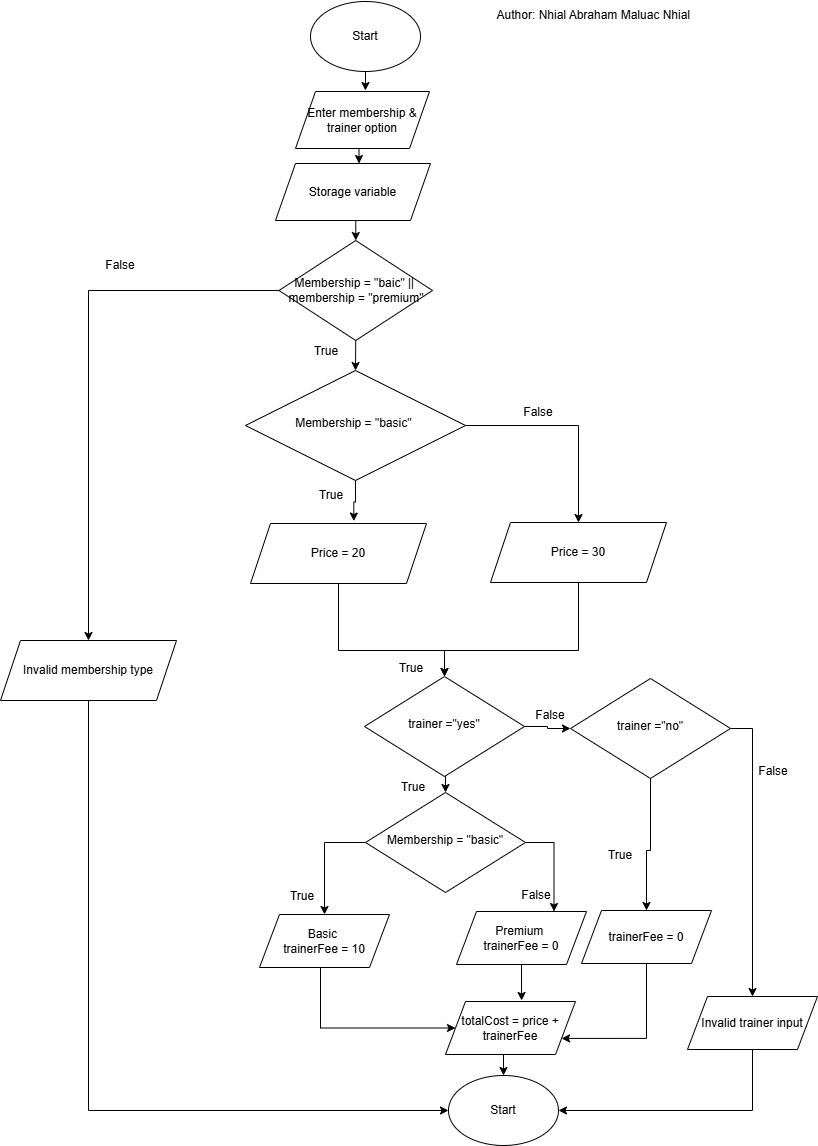

The diagram above was exported from draw.io. Its source (the exported page's mxGraphModel, read from the mxfile embedded in the PNG):
<mxGraphModel dx="1342" dy="715" grid="1" gridSize="10" guides="1" tooltips="1" connect="1" arrows="1" fold="1" page="1" pageScale="1" pageWidth="827" pageHeight="1169" math="0" shadow="0">
  <root>
    <mxCell id="0" />
    <mxCell id="1" parent="0" />
    <mxCell id="WNXvxtK0jEe0HYG1ohNC-28" edge="1" parent="1" source="WNXvxtK0jEe0HYG1ohNC-2" style="edgeStyle=orthogonalEdgeStyle;rounded=0;orthogonalLoop=1;jettySize=auto;html=1;exitX=0.5;exitY=1;exitDx=0;exitDy=0;">
      <mxGeometry relative="1" as="geometry">
        <mxPoint x="414.9230769230769" y="100" as="targetPoint" />
      </mxGeometry>
    </mxCell>
    <mxCell id="WNXvxtK0jEe0HYG1ohNC-2" parent="1" style="ellipse;whiteSpace=wrap;html=1;" value="Start" vertex="1">
      <mxGeometry height="70" width="110" x="360" y="11" as="geometry" />
    </mxCell>
    <mxCell id="WNXvxtK0jEe0HYG1ohNC-29" edge="1" parent="1" style="edgeStyle=orthogonalEdgeStyle;rounded=0;orthogonalLoop=1;jettySize=auto;html=1;exitX=0.5;exitY=1;exitDx=0;exitDy=0;entryX=0.5;entryY=0;entryDx=0;entryDy=0;">
      <mxGeometry relative="1" as="geometry">
        <mxPoint x="417.9999999999998" y="157.9999999999999" as="sourcePoint" />
        <mxPoint x="408.4999999999998" y="173" as="targetPoint" />
      </mxGeometry>
    </mxCell>
    <mxCell id="WNXvxtK0jEe0HYG1ohNC-3" parent="1" style="shape=parallelogram;perimeter=parallelogramPerimeter;whiteSpace=wrap;html=1;fixedSize=1;" value="Enter membership &amp;amp; trainer option" vertex="1">
      <mxGeometry height="57" width="134" x="345" y="101" as="geometry" />
    </mxCell>
    <mxCell id="WNXvxtK0jEe0HYG1ohNC-30" edge="1" parent="1" source="WNXvxtK0jEe0HYG1ohNC-5" style="edgeStyle=orthogonalEdgeStyle;rounded=0;orthogonalLoop=1;jettySize=auto;html=1;exitX=0.5;exitY=1;exitDx=0;exitDy=0;entryX=0.5;entryY=0;entryDx=0;entryDy=0;" target="WNXvxtK0jEe0HYG1ohNC-11">
      <mxGeometry relative="1" as="geometry" />
    </mxCell>
    <mxCell id="WNXvxtK0jEe0HYG1ohNC-5" parent="1" style="shape=parallelogram;perimeter=parallelogramPerimeter;whiteSpace=wrap;html=1;fixedSize=1;" value="Storage variable" vertex="1">
      <mxGeometry height="57" width="155" x="325" y="173" as="geometry" />
    </mxCell>
    <mxCell id="WNXvxtK0jEe0HYG1ohNC-48" edge="1" parent="1" source="WNXvxtK0jEe0HYG1ohNC-6" style="edgeStyle=orthogonalEdgeStyle;rounded=0;orthogonalLoop=1;jettySize=auto;html=1;exitX=0.5;exitY=1;exitDx=0;exitDy=0;entryX=0;entryY=0.5;entryDx=0;entryDy=0;" target="WNXvxtK0jEe0HYG1ohNC-40">
      <mxGeometry relative="1" as="geometry" />
    </mxCell>
    <mxCell id="WNXvxtK0jEe0HYG1ohNC-6" parent="1" style="shape=parallelogram;perimeter=parallelogramPerimeter;whiteSpace=wrap;html=1;fixedSize=1;" value="Invalid membership type" vertex="1">
      <mxGeometry height="60" width="176" x="50" y="650" as="geometry" />
    </mxCell>
    <mxCell id="WNXvxtK0jEe0HYG1ohNC-12" edge="1" parent="1" source="WNXvxtK0jEe0HYG1ohNC-11" style="edgeStyle=orthogonalEdgeStyle;rounded=0;orthogonalLoop=1;jettySize=auto;html=1;exitX=0;exitY=0.5;exitDx=0;exitDy=0;" target="WNXvxtK0jEe0HYG1ohNC-6">
      <mxGeometry relative="1" as="geometry" />
    </mxCell>
    <mxCell id="WNXvxtK0jEe0HYG1ohNC-17" edge="1" parent="1" source="WNXvxtK0jEe0HYG1ohNC-11" style="edgeStyle=orthogonalEdgeStyle;rounded=0;orthogonalLoop=1;jettySize=auto;html=1;exitX=0.5;exitY=1;exitDx=0;exitDy=0;entryX=0.5;entryY=0;entryDx=0;entryDy=0;" target="WNXvxtK0jEe0HYG1ohNC-16">
      <mxGeometry relative="1" as="geometry" />
    </mxCell>
    <mxCell id="WNXvxtK0jEe0HYG1ohNC-11" parent="1" style="rhombus;whiteSpace=wrap;html=1;" value="Membership = &quot;baic&quot; ||&amp;nbsp;&lt;div&gt;membership = &quot;premium&quot;&lt;/div&gt;" vertex="1">
      <mxGeometry height="100" width="153.5" x="328.5" y="250" as="geometry" />
    </mxCell>
    <mxCell id="WNXvxtK0jEe0HYG1ohNC-20" edge="1" parent="1" source="WNXvxtK0jEe0HYG1ohNC-16" style="edgeStyle=orthogonalEdgeStyle;rounded=0;orthogonalLoop=1;jettySize=auto;html=1;exitX=1;exitY=0.5;exitDx=0;exitDy=0;" target="WNXvxtK0jEe0HYG1ohNC-19">
      <mxGeometry relative="1" as="geometry" />
    </mxCell>
    <mxCell id="WNXvxtK0jEe0HYG1ohNC-16" parent="1" style="rhombus;whiteSpace=wrap;html=1;" value="&lt;sup&gt;&lt;font style=&quot;font-size: 12px;&quot;&gt;Membership = &quot;basic&quot;&amp;nbsp;&lt;/font&gt;&lt;/sup&gt;" vertex="1">
      <mxGeometry height="110" width="220" x="295" y="380" as="geometry" />
    </mxCell>
    <mxCell id="WNXvxtK0jEe0HYG1ohNC-26" edge="1" parent="1" source="WNXvxtK0jEe0HYG1ohNC-18" style="edgeStyle=orthogonalEdgeStyle;rounded=0;orthogonalLoop=1;jettySize=auto;html=1;exitX=0.5;exitY=1;exitDx=0;exitDy=0;entryX=0.5;entryY=0;entryDx=0;entryDy=0;" target="WNXvxtK0jEe0HYG1ohNC-24">
      <mxGeometry relative="1" as="geometry">
        <Array as="points">
          <mxPoint x="388" y="660" />
          <mxPoint x="494" y="660" />
        </Array>
      </mxGeometry>
    </mxCell>
    <mxCell id="WNXvxtK0jEe0HYG1ohNC-18" parent="1" style="shape=parallelogram;perimeter=parallelogramPerimeter;whiteSpace=wrap;html=1;fixedSize=1;" value="Price = 20" vertex="1">
      <mxGeometry height="60" width="176" x="300" y="533" as="geometry" />
    </mxCell>
    <mxCell id="WNXvxtK0jEe0HYG1ohNC-25" edge="1" parent="1" source="WNXvxtK0jEe0HYG1ohNC-19" style="edgeStyle=orthogonalEdgeStyle;rounded=0;orthogonalLoop=1;jettySize=auto;html=1;exitX=0.5;exitY=1;exitDx=0;exitDy=0;" target="WNXvxtK0jEe0HYG1ohNC-24">
      <mxGeometry relative="1" as="geometry">
        <Array as="points">
          <mxPoint x="628" y="660" />
          <mxPoint x="494" y="660" />
        </Array>
      </mxGeometry>
    </mxCell>
    <mxCell id="WNXvxtK0jEe0HYG1ohNC-19" parent="1" style="shape=parallelogram;perimeter=parallelogramPerimeter;whiteSpace=wrap;html=1;fixedSize=1;" value="Price = 30" vertex="1">
      <mxGeometry height="60" width="176" x="540" y="532" as="geometry" />
    </mxCell>
    <mxCell id="WNXvxtK0jEe0HYG1ohNC-22" edge="1" parent="1" source="WNXvxtK0jEe0HYG1ohNC-16" style="edgeStyle=orthogonalEdgeStyle;rounded=0;orthogonalLoop=1;jettySize=auto;html=1;exitX=0.5;exitY=1;exitDx=0;exitDy=0;entryX=0.587;entryY=-0.041;entryDx=0;entryDy=0;entryPerimeter=0;" target="WNXvxtK0jEe0HYG1ohNC-18">
      <mxGeometry relative="1" as="geometry" />
    </mxCell>
    <mxCell id="WNXvxtK0jEe0HYG1ohNC-34" edge="1" parent="1" source="WNXvxtK0jEe0HYG1ohNC-24" style="edgeStyle=orthogonalEdgeStyle;rounded=0;orthogonalLoop=1;jettySize=auto;html=1;exitX=0.5;exitY=1;exitDx=0;exitDy=0;entryX=0.5;entryY=0;entryDx=0;entryDy=0;" target="WNXvxtK0jEe0HYG1ohNC-33">
      <mxGeometry relative="1" as="geometry" />
    </mxCell>
    <mxCell id="WNXvxtK0jEe0HYG1ohNC-54" edge="1" parent="1" source="WNXvxtK0jEe0HYG1ohNC-24" style="edgeStyle=orthogonalEdgeStyle;rounded=0;orthogonalLoop=1;jettySize=auto;html=1;exitX=1;exitY=0.5;exitDx=0;exitDy=0;entryX=0;entryY=0.5;entryDx=0;entryDy=0;" target="WNXvxtK0jEe0HYG1ohNC-31">
      <mxGeometry relative="1" as="geometry" />
    </mxCell>
    <mxCell id="WNXvxtK0jEe0HYG1ohNC-24" parent="1" style="rhombus;whiteSpace=wrap;html=1;" value="&lt;sup&gt;&lt;font style=&quot;font-size: 12px;&quot;&gt;trainer =&quot;yes&quot;&lt;/font&gt;&lt;/sup&gt;" vertex="1">
      <mxGeometry height="100" width="160" x="414" y="686" as="geometry" />
    </mxCell>
    <mxCell id="WNXvxtK0jEe0HYG1ohNC-52" edge="1" parent="1" source="WNXvxtK0jEe0HYG1ohNC-31" style="edgeStyle=orthogonalEdgeStyle;rounded=0;orthogonalLoop=1;jettySize=auto;html=1;exitX=0.5;exitY=1;exitDx=0;exitDy=0;" target="WNXvxtK0jEe0HYG1ohNC-38">
      <mxGeometry relative="1" as="geometry">
        <Array as="points">
          <mxPoint x="700" y="860" />
          <mxPoint x="696" y="860" />
        </Array>
      </mxGeometry>
    </mxCell>
    <mxCell id="WNXvxtK0jEe0HYG1ohNC-53" edge="1" parent="1" source="WNXvxtK0jEe0HYG1ohNC-31" style="edgeStyle=orthogonalEdgeStyle;rounded=0;orthogonalLoop=1;jettySize=auto;html=1;exitX=1;exitY=0.5;exitDx=0;exitDy=0;" target="WNXvxtK0jEe0HYG1ohNC-39">
      <mxGeometry relative="1" as="geometry" />
    </mxCell>
    <mxCell id="WNXvxtK0jEe0HYG1ohNC-31" parent="1" style="rhombus;whiteSpace=wrap;html=1;" value="&lt;sup&gt;&lt;font style=&quot;font-size: 12px;&quot;&gt;trainer =&quot;no&quot;&lt;/font&gt;&lt;/sup&gt;" vertex="1">
      <mxGeometry height="100" width="160" x="620" y="688" as="geometry" />
    </mxCell>
    <mxCell id="WNXvxtK0jEe0HYG1ohNC-49" edge="1" parent="1" source="WNXvxtK0jEe0HYG1ohNC-33" style="edgeStyle=orthogonalEdgeStyle;rounded=0;orthogonalLoop=1;jettySize=auto;html=1;exitX=0;exitY=0.5;exitDx=0;exitDy=0;entryX=0.5;entryY=0;entryDx=0;entryDy=0;" target="WNXvxtK0jEe0HYG1ohNC-35">
      <mxGeometry relative="1" as="geometry" />
    </mxCell>
    <mxCell id="WNXvxtK0jEe0HYG1ohNC-51" edge="1" parent="1" source="WNXvxtK0jEe0HYG1ohNC-33" style="edgeStyle=orthogonalEdgeStyle;rounded=0;orthogonalLoop=1;jettySize=auto;html=1;exitX=1;exitY=0.5;exitDx=0;exitDy=0;entryX=0.75;entryY=0;entryDx=0;entryDy=0;" target="WNXvxtK0jEe0HYG1ohNC-36">
      <mxGeometry relative="1" as="geometry" />
    </mxCell>
    <mxCell id="WNXvxtK0jEe0HYG1ohNC-33" parent="1" style="rhombus;whiteSpace=wrap;html=1;" value="&lt;sup&gt;&lt;font style=&quot;font-size: 12px;&quot;&gt;Membership = &quot;basic&quot;&lt;/font&gt;&lt;/sup&gt;" vertex="1">
      <mxGeometry height="100" width="160" x="415" y="802" as="geometry" />
    </mxCell>
    <mxCell id="WNXvxtK0jEe0HYG1ohNC-43" edge="1" parent="1" source="WNXvxtK0jEe0HYG1ohNC-35" style="edgeStyle=orthogonalEdgeStyle;rounded=0;orthogonalLoop=1;jettySize=auto;html=1;exitX=0.5;exitY=1;exitDx=0;exitDy=0;entryX=0;entryY=0.5;entryDx=0;entryDy=0;" target="WNXvxtK0jEe0HYG1ohNC-41">
      <mxGeometry relative="1" as="geometry">
        <Array as="points">
          <mxPoint x="370" y="977" />
          <mxPoint x="370" y="1038" />
        </Array>
      </mxGeometry>
    </mxCell>
    <mxCell id="WNXvxtK0jEe0HYG1ohNC-35" parent="1" style="shape=parallelogram;perimeter=parallelogramPerimeter;whiteSpace=wrap;html=1;fixedSize=1;" value="Basic&amp;nbsp;&lt;div&gt;trainerFee = 10&lt;/div&gt;" vertex="1">
      <mxGeometry height="53" width="130" x="309" y="924" as="geometry" />
    </mxCell>
    <mxCell id="WNXvxtK0jEe0HYG1ohNC-44" edge="1" parent="1" source="WNXvxtK0jEe0HYG1ohNC-36" style="edgeStyle=orthogonalEdgeStyle;rounded=0;orthogonalLoop=1;jettySize=auto;html=1;exitX=0.5;exitY=1;exitDx=0;exitDy=0;">
      <mxGeometry relative="1" as="geometry">
        <mxPoint x="571.0769230769231" y="1010.0000000000002" as="targetPoint" />
      </mxGeometry>
    </mxCell>
    <mxCell id="WNXvxtK0jEe0HYG1ohNC-36" parent="1" style="shape=parallelogram;perimeter=parallelogramPerimeter;whiteSpace=wrap;html=1;fixedSize=1;" value="Premium&amp;nbsp;&lt;div&gt;trainerFee = 0&lt;/div&gt;" vertex="1">
      <mxGeometry height="53" width="130" x="506" y="921" as="geometry" />
    </mxCell>
    <mxCell id="WNXvxtK0jEe0HYG1ohNC-45" edge="1" parent="1" source="WNXvxtK0jEe0HYG1ohNC-38" style="edgeStyle=orthogonalEdgeStyle;rounded=0;orthogonalLoop=1;jettySize=auto;html=1;exitX=0.5;exitY=1;exitDx=0;exitDy=0;entryX=1;entryY=0.75;entryDx=0;entryDy=0;curved=0;" target="WNXvxtK0jEe0HYG1ohNC-41">
      <mxGeometry relative="1" as="geometry">
        <Array as="points">
          <mxPoint x="696" y="1048" />
        </Array>
      </mxGeometry>
    </mxCell>
    <mxCell id="WNXvxtK0jEe0HYG1ohNC-38" parent="1" style="shape=parallelogram;perimeter=parallelogramPerimeter;whiteSpace=wrap;html=1;fixedSize=1;" value="trainerFee = 0" vertex="1">
      <mxGeometry height="53" width="130" x="631" y="920" as="geometry" />
    </mxCell>
    <mxCell id="WNXvxtK0jEe0HYG1ohNC-46" edge="1" parent="1" source="WNXvxtK0jEe0HYG1ohNC-39" style="edgeStyle=orthogonalEdgeStyle;rounded=0;orthogonalLoop=1;jettySize=auto;html=1;exitX=0.5;exitY=1;exitDx=0;exitDy=0;entryX=1;entryY=0.5;entryDx=0;entryDy=0;" target="WNXvxtK0jEe0HYG1ohNC-40">
      <mxGeometry relative="1" as="geometry" />
    </mxCell>
    <mxCell id="WNXvxtK0jEe0HYG1ohNC-39" parent="1" style="shape=parallelogram;perimeter=parallelogramPerimeter;whiteSpace=wrap;html=1;fixedSize=1;" value="Invalid trainer input" vertex="1">
      <mxGeometry height="53" width="130" x="737" y="1006" as="geometry" />
    </mxCell>
    <mxCell id="WNXvxtK0jEe0HYG1ohNC-40" parent="1" style="ellipse;whiteSpace=wrap;html=1;" value="Start" vertex="1">
      <mxGeometry height="70" width="110" x="498" y="1085" as="geometry" />
    </mxCell>
    <mxCell id="WNXvxtK0jEe0HYG1ohNC-47" edge="1" parent="1" source="WNXvxtK0jEe0HYG1ohNC-41" style="edgeStyle=orthogonalEdgeStyle;rounded=0;orthogonalLoop=1;jettySize=auto;html=1;exitX=0.5;exitY=1;exitDx=0;exitDy=0;entryX=0.5;entryY=0;entryDx=0;entryDy=0;" target="WNXvxtK0jEe0HYG1ohNC-40">
      <mxGeometry relative="1" as="geometry" />
    </mxCell>
    <mxCell id="WNXvxtK0jEe0HYG1ohNC-41" parent="1" style="shape=parallelogram;perimeter=parallelogramPerimeter;whiteSpace=wrap;html=1;fixedSize=1;" value="totalCost = price + trainerFee" vertex="1">
      <mxGeometry height="53" width="130" x="495" y="1011" as="geometry" />
    </mxCell>
    <mxCell id="WNXvxtK0jEe0HYG1ohNC-55" parent="1" style="text;html=1;whiteSpace=wrap;strokeColor=none;fillColor=none;align=center;verticalAlign=middle;rounded=0;" value="False" vertex="1">
      <mxGeometry height="30" width="60" x="140" y="260" as="geometry" />
    </mxCell>
    <mxCell id="WNXvxtK0jEe0HYG1ohNC-56" parent="1" style="text;html=1;whiteSpace=wrap;strokeColor=none;fillColor=none;align=center;verticalAlign=middle;rounded=0;" value="True" vertex="1">
      <mxGeometry height="30" width="60" x="346" y="346" as="geometry" />
    </mxCell>
    <mxCell id="WNXvxtK0jEe0HYG1ohNC-57" parent="1" style="text;html=1;whiteSpace=wrap;strokeColor=none;fillColor=none;align=center;verticalAlign=middle;rounded=0;" value="False" vertex="1">
      <mxGeometry height="30" width="60" x="558" y="407" as="geometry" />
    </mxCell>
    <mxCell id="WNXvxtK0jEe0HYG1ohNC-58" parent="1" style="text;html=1;whiteSpace=wrap;strokeColor=none;fillColor=none;align=center;verticalAlign=middle;rounded=0;" value="True" vertex="1">
      <mxGeometry height="30" width="60" x="351" y="490" as="geometry" />
    </mxCell>
    <mxCell id="WNXvxtK0jEe0HYG1ohNC-59" parent="1" style="text;html=1;whiteSpace=wrap;strokeColor=none;fillColor=none;align=center;verticalAlign=middle;rounded=0;" value="True" vertex="1">
      <mxGeometry height="30" width="60" x="431" y="663" as="geometry" />
    </mxCell>
    <mxCell id="WNXvxtK0jEe0HYG1ohNC-60" parent="1" style="text;html=1;whiteSpace=wrap;strokeColor=none;fillColor=none;align=center;verticalAlign=middle;rounded=0;" value="True" vertex="1">
      <mxGeometry height="30" width="60" x="433" y="782" as="geometry" />
    </mxCell>
    <mxCell id="WNXvxtK0jEe0HYG1ohNC-61" parent="1" style="text;html=1;whiteSpace=wrap;strokeColor=none;fillColor=none;align=center;verticalAlign=middle;rounded=0;" value="False" vertex="1">
      <mxGeometry height="30" width="60" x="570" y="710" as="geometry" />
    </mxCell>
    <mxCell id="WNXvxtK0jEe0HYG1ohNC-62" parent="1" style="text;html=1;whiteSpace=wrap;strokeColor=none;fillColor=none;align=center;verticalAlign=middle;rounded=0;" value="True" vertex="1">
      <mxGeometry height="30" width="60" x="322" y="891" as="geometry" />
    </mxCell>
    <mxCell id="WNXvxtK0jEe0HYG1ohNC-63" parent="1" style="text;html=1;whiteSpace=wrap;strokeColor=none;fillColor=none;align=center;verticalAlign=middle;rounded=0;" value="False" vertex="1">
      <mxGeometry height="30" width="60" x="556" y="890" as="geometry" />
    </mxCell>
    <mxCell id="WNXvxtK0jEe0HYG1ohNC-64" parent="1" style="text;html=1;whiteSpace=wrap;strokeColor=none;fillColor=none;align=center;verticalAlign=middle;rounded=0;" value="True" vertex="1">
      <mxGeometry height="30" width="60" x="640" y="850" as="geometry" />
    </mxCell>
    <mxCell id="WNXvxtK0jEe0HYG1ohNC-67" parent="1" style="text;html=1;whiteSpace=wrap;strokeColor=none;fillColor=none;align=center;verticalAlign=middle;rounded=0;" value="False" vertex="1">
      <mxGeometry height="30" width="60" x="793" y="766" as="geometry" />
    </mxCell>
    <mxCell id="WNXvxtK0jEe0HYG1ohNC-68" parent="1" style="text;html=1;whiteSpace=wrap;strokeColor=none;fillColor=none;align=center;verticalAlign=middle;rounded=0;" value="Author: Nhial Abraham Maluac Nhial&amp;nbsp;" vertex="1">
      <mxGeometry height="30" width="230" x="530" y="10" as="geometry" />
    </mxCell>
  </root>
</mxGraphModel>